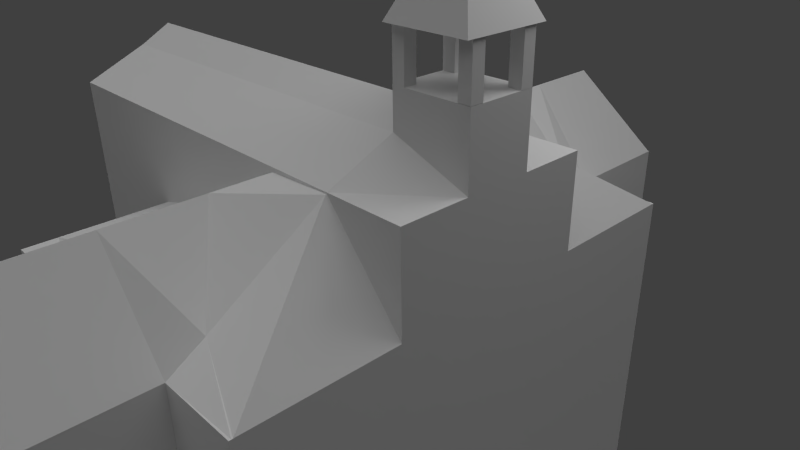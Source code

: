 # Source: founders.blend  (saved by Blender 2.59.0; exported with 4.5.12 LTS)
import bpy
from mathutils import Matrix  # noqa: F401  (used for matrix-valued properties, if any)

bpy.ops.wm.read_factory_settings(use_empty=True)
scene = bpy.context.scene
scene.name = 'Scene'

# ---- collections
col_collection_1 = bpy.data.collections.new('Collection 1'); scene.collection.children.link(col_collection_1)

# ---- materials (node trees are filled in below, after node groups)
mat_none_brick_png = bpy.data.materials.new('None_brick.png')
mat_none_brick_png.alpha_threshold = 0.0
mat_none_brick_png.use_transparent_shadow = False
mat_none_brick_png.specular_color = (0.8, 0.8, 0.8)
mat_none_brick_png.roughness = 0.5
mat_none_brick_png.specular_intensity = 1.0
mat_none_brick_png.line_color = (0.0, 0.0, 0.0, 1.0)
mat_null = bpy.data.materials.new('(null)')
mat_null.alpha_threshold = 0.0
mat_null.use_transparent_shadow = False
mat_null.roughness = 0.5
mat_null.line_color = (0.0, 0.0, 0.0, 1.0)
mat_none_brickwithwindow = bpy.data.materials.new('None_brickWithWindow.')
mat_none_brickwithwindow.alpha_threshold = 0.0
mat_none_brickwithwindow.use_transparent_shadow = False
mat_none_brickwithwindow.specular_color = (0.8, 0.8, 0.8)
mat_none_brickwithwindow.roughness = 0.5
mat_none_brickwithwindow.specular_intensity = 1.0
mat_none_brickwithwindow.line_color = (0.0, 0.0, 0.0, 1.0)
mat_none_shingledroof_jpg = bpy.data.materials.new('None_shingledRoof.jpg')
mat_none_shingledroof_jpg.alpha_threshold = 0.0
mat_none_shingledroof_jpg.use_transparent_shadow = False
mat_none_shingledroof_jpg.specular_color = (0.8, 0.8, 0.8)
mat_none_shingledroof_jpg.roughness = 0.5
mat_none_shingledroof_jpg.specular_intensity = 1.0
mat_none_shingledroof_jpg.line_color = (0.0, 0.0, 0.0, 1.0)
mat_none_white_tga = bpy.data.materials.new('None_white.tga')
mat_none_white_tga.alpha_threshold = 0.0
mat_none_white_tga.use_transparent_shadow = False
mat_none_white_tga.specular_color = (0.8, 0.8, 0.8)
mat_none_white_tga.roughness = 0.5
mat_none_white_tga.specular_intensity = 1.0
mat_none_white_tga.line_color = (0.0, 0.0, 0.0, 1.0)

# ---- material node trees

# ---- world
world_world = bpy.data.worlds.new('World'); scene.world = world_world
world_world.color = (0.05088, 0.05088, 0.05088)
world_world.use_sun_shadow = False
world_world.sun_shadow_jitter_overblur = 0.0
world_world.cycles.sampling_method = 'MANUAL'
world_world.cycles.sample_map_resolution = 256

# ---- cameras
cam_camera = bpy.data.cameras.new('Camera')
cam_camera.clip_end = 100.0
cam_camera.lens = 35.0
cam_camera.ortho_scale = 7.314
cam_camera.dof.focus_distance = 0.0
cam_camera.dof.aperture_fstop = 128.0

# ---- lights
light_hemi = bpy.data.lights.new('Hemi', 'SUN')
light_hemi.transmission_factor = 0.0
light_hemi.angle = 1.571
light_hemi.energy = 1.0
light_hemi.shadow_buffer_clip_start = 0.5
light_hemi.shadow_soft_size = 1.0
light_hemi.shadow_cascade_max_distance = 1000.0
light_hemi.cycles.use_multiple_importance_sampling = False
light_lamp = bpy.data.lights.new('Lamp', 'POINT')
light_lamp.transmission_factor = 0.0
light_lamp.cutoff_distance = 30.0
light_lamp.energy = 100.0
light_lamp.shadow_buffer_clip_start = 1.001
light_lamp.shadow_soft_size = 1.0
light_lamp.shadow_maximum_resolution = 0.006
light_lamp.use_absolute_resolution = True
light_lamp.cycles.use_multiple_importance_sampling = False

# ---- meshes
me_founders = bpy.data.meshes.new('Founders')
me_founders.from_pydata([(2.096, -1.24, 3.777), (2.096, -1.24, 3.153), (1.929, -1.24, 3.153), (1.929, -1.24, 3.777), (1.929, -1.407, 3.153), (1.929, -1.407, 3.777), (2.096, -1.407, 3.153), (2.096, -1.407, 3.777), (2.975, -1.203, -4.126), (1.927, -1.409, -4.126), (1.927, -0.9683, -4.126), (2.975, -0.9683, -4.126), (2.975, -1.816, -4.126), (2.975, -0.7199, -4.126), (1.927, -0.5187, -4.126), (2.975, -0.1118, -4.126), (1.927, -3.066, -4.126), (1.927, -3.775, -4.126), (1.003, -3.775, -4.126), (1.003, -3.066, -4.126), (1.927, -2.299, -4.126), (1.003, -2.299, -4.126), (-0.01882, -3.775, -4.126), (-0.01882, -3.066, -4.126), (-0.01882, -2.299, -4.126), (2.975, -3.066, -4.126), (2.975, -3.775, -4.126), (2.975, -2.299, -4.126), (-1.596, -3.775, -4.126), (-1.596, -3.066, -4.126), (-1.596, -2.299, -4.126), (-0.01882, 1.045, -4.126), (-0.01882, 1.76, -4.126), (1.003, 1.76, -4.126), (1.003, 1.045, -4.126), (-0.01882, 0.3715, -4.126), (1.003, 0.3715, -4.126), (1.927, 1.76, -4.126), (1.927, 1.045, -4.126), (1.927, 0.3715, -4.126), (2.975, 1.045, -4.126), (2.975, 0.3715, -4.126), (2.975, 1.76, -4.126), (-1.596, 1.045, -4.126), (-1.596, 1.76, -4.126), (-1.596, 0.3715, -4.126), (1.927, -4.228, -4.126), (1.003, -4.228, -4.126), (-0.01882, -4.228, -4.126), (2.975, -4.228, -4.126), (-1.596, -4.228, -4.126), (-0.01882, 2.261, -4.126), (1.003, 2.261, -4.126), (1.927, 2.261, -4.126), (2.975, 2.261, -4.126), (-1.596, 2.261, -4.126), (1.927, -5.282, -4.126), (1.927, -5.767, -4.126), (1.003, -5.767, -4.126), (1.003, -5.282, -4.126), (-0.01882, -5.767, -4.126), (-0.01882, -5.282, -4.126), (-0.01882, 3.335, -4.126), (-0.01882, 3.914, -4.126), (1.003, 3.335, -4.126), (1.003, 3.914, -4.126), (1.927, 3.335, -4.126), (1.927, 3.914, -4.126), (1.003, -0.5187, -4.126), (1.003, -0.9683, -4.126), (-0.01882, -0.5187, -4.126), (-0.01882, -0.9683, -4.126), (1.003, -1.409, -4.126), (-0.01882, -1.409, -4.126), (-1.596, -0.9683, -4.126), (-1.596, -0.5187, -4.126), (-1.596, -1.409, -4.126), (-3.509, -0.9683, -4.126), (-3.509, -0.5187, -4.126), (-3.509, -1.409, -4.126), (-3.509, 0.3715, -4.126), (-3.509, -2.299, -4.126), (-3.509, -2.299, 1.0), (-1.596, -2.299, 1.0), (-1.596, -2.299, 2.258), (-3.509, -2.299, 2.258), (-1.596, 0.3715, 1.0), (-3.509, 0.3715, 1.0), (-3.509, 0.3715, 2.258), (-1.596, 0.3715, 2.258), (-0.01882, -2.299, 1.446), (-0.01882, -2.299, 2.258), (-0.01882, 0.3715, 1.446), (-0.01882, 0.3715, 2.258), (1.927, -2.299, 2.239), (2.975, -2.299, 1.0), (2.975, -2.299, 2.258), (1.927, -2.299, 2.258), (2.975, 0.3715, 1.0), (1.927, 0.3715, 2.206), (2.975, 0.3715, 2.258), (1.927, 0.3715, 2.258), (-3.509, -1.409, 1.0), (-3.509, -1.409, 2.654), (-3.509, -0.5187, 1.0), (-3.509, -0.5187, 2.654), (-0.01882, -3.066, 1.446), (-0.01882, -3.775, 1.446), (1.003, -3.775, 2.199), (1.003, -3.066, 2.199), (1.003, -2.299, 2.199), (1.927, -3.775, 1.281), (1.927, -2.318, 2.239), (2.975, -4.185, 1.0), (2.975, -4.202, 1.0), (-1.596, -3.066, 1.0), (-1.596, -3.775, 1.0), (1.927, 0.3918, 2.206), (1.927, 1.76, 1.281), (1.003, 1.76, 2.199), (1.003, 1.045, 2.199), (1.003, 0.3715, 2.199), (-0.01882, 1.045, 1.446), (-0.01882, 1.76, 1.446), (2.975, 2.235, 1.0), (2.975, 2.241, 1.0), (-1.596, 1.76, 1.0), (-1.596, 1.045, 1.0), (-0.01882, -4.228, 1.0), (1.003, -4.228, 2.199), (1.927, -4.228, 1.0), (2.975, -4.228, 1.0), (-1.596, -4.228, 1.0), (1.927, 2.261, 1.0), (1.003, 2.261, 2.199), (-0.01882, 2.261, 1.0), (2.975, 2.261, 1.0), (-1.596, 2.261, 1.0), (-0.01882, -5.755, 1.0), (-0.01882, -5.767, 1.0), (1.003, -5.767, 1.0), (1.003, -5.282, 2.199), (1.927, -5.755, 1.0), (1.927, -5.767, 1.0), (1.927, 3.899, 1.0), (1.927, 3.914, 1.0), (1.003, 3.914, 1.0), (1.003, 3.335, 2.199), (-0.01882, 3.899, 1.0), (-0.01882, 3.914, 1.0), (1.003, -1.409, 2.654), (1.927, -1.409, 2.654), (1.927, -0.9683, 2.9), (1.003, -0.9683, 2.9), (-0.01882, -1.409, 2.654), (-0.01882, -0.9683, 2.9), (1.927, -0.5187, 2.654), (1.003, -0.5187, 2.654), (-0.01882, -0.5187, 2.654), (1.003, 0.3715, 2.258), (1.003, -2.299, 2.258), (1.927, -0.9683, 3.155), (1.927, -1.409, 3.155), (2.975, -0.9683, 3.155), (2.975, -1.409, 3.155), (1.927, -0.5187, 3.155), (2.975, -0.5187, 3.155), (-3.509, -0.9683, 2.9), (-1.596, -0.9683, 2.9), (-1.596, -1.409, 2.654), (-1.596, -0.5187, 2.654), (2.975, -0.5187, 2.258), (2.975, -1.409, 2.258), (2.975, -1.816, -2.22), (2.975, -1.203, -2.22), (2.975, -1.203, -1.549), (2.975, -1.864, -1.551), (2.975, 0.009476, 1.0), (2.975, -0.4525, 1.574), (2.975, -0.4466, 1.253), (2.975, -0.3282, 1.0), (2.975, -1.937, 1.0), (2.975, -1.583, 1.0), (2.975, -1.473, 1.377), (2.975, -1.465, 1.799), (-1.596, -3.775, -0.5343), (-1.596, -3.066, -0.5343), (-1.596, -3.775, -2.22), (-1.596, -3.066, -2.22), (-1.596, -2.299, -0.5343), (-1.596, -2.299, -2.22), (-1.596, 1.76, -0.5343), (-1.596, 1.76, -2.22), (-1.596, 1.045, -0.5343), (-1.596, 1.045, -2.22), (-1.596, 0.3715, -2.22), (-1.596, 0.3715, -0.5343), (-1.596, -4.228, -0.5343), (-1.596, -4.228, -2.22), (-1.596, 2.261, -0.5343), (-1.596, 2.261, -2.22), (2.975, -1.937, -0.5343), (2.975, -0.9683, -0.5343), (2.975, -0.9683, 1.0), (2.975, 0.009477, -0.5343), (2.975, -0.9683, -2.22), (2.975, -0.7199, -2.22), (2.975, -0.7301, -1.547), (2.975, -0.9683, -1.548), (2.975, -0.9683, 2.258), (2.975, -4.023, -0.5343), (2.975, -3.775, -2.22), (2.975, -3.715, -0.5343), (2.975, -3.066, -2.22), (2.975, -2.299, -0.5343), (2.975, -2.299, -2.22), (2.975, 2.039, -0.5343), (2.975, 1.735, -0.5343), (2.975, 1.76, -2.22), (2.975, 1.045, -2.22), (2.975, 0.3715, -0.5343), (2.975, 0.3715, -2.22), (2.975, -4.228, -0.5343), (2.975, -4.228, -2.22), (2.975, 2.261, -0.5343), (2.975, 2.261, -2.22), (2.975, -0.06325, -1.545), (2.975, -0.1118, -2.22), (-3.509, -2.299, -2.22), (-3.509, 0.3715, -2.22), (-0.01882, -4.228, -2.22), (-0.01882, 2.261, -2.22), (1.927, -4.228, -2.22), (1.927, 2.261, -2.22), (-3.509, -1.409, -2.22), (-3.509, -0.5187, -2.22), (-3.509, -0.9683, -2.22), (1.003, 3.914, -2.22), (1.927, 3.914, -2.22), (-0.01882, 3.914, -2.22), (1.927, -5.767, -2.22), (1.003, -5.767, -2.22), (-0.01882, -5.767, -2.22), (1.927, 3.335, -2.22), (-0.01882, 3.335, -2.22), (1.927, -5.282, -2.22), (-0.01882, -5.282, -2.22), (-0.01882, -5.767, -0.5343), (-0.01882, -5.556, -0.5343), (-0.01882, -4.228, -0.5343), (1.927, -5.767, -0.5343), (1.927, -5.556, -0.5343), (1.927, -4.228, -0.5343), (-0.01882, 3.914, -0.5343), (-0.01882, 3.663, -0.5343), (-0.01882, 2.261, -0.5343), (1.927, 3.914, -0.5343), (1.927, 3.663, -0.5343), (1.927, 2.261, -0.5343), (1.003, -5.767, -0.5343), (1.003, 3.914, -0.5343), (-3.509, -0.5187, -0.5343), (-3.509, -0.9683, -0.5343), (-3.509, -0.9683, 1.0), (-3.509, -1.409, -0.5343), (-3.509, 0.3715, -0.5343), (-3.509, -2.299, -0.5343), (2.493, -0.731, 5.283), (2.493, -0.731, 5.204), (2.423, -0.731, 5.283), (2.423, -0.731, 5.204), (2.493, -0.9084, 5.204), (2.423, -0.9084, 5.204), (2.493, -0.9084, 5.283), (2.423, -0.9084, 5.283), (2.493, -1.143, 5.204), (2.493, -1.143, 5.283), (2.423, -1.143, 5.283), (2.423, -1.143, 5.204), (2.423, -0.9778, 5.204), (2.493, -0.9778, 5.204), (2.493, -0.9778, 5.283), (2.423, -0.9778, 5.283), (2.493, -0.9084, 5.415), (2.423, -0.9084, 5.415), (2.423, -0.9778, 5.415), (2.493, -0.9778, 5.415), (2.493, -0.9084, 4.767), (2.423, -0.9084, 4.767), (2.423, -0.9778, 4.767), (2.493, -0.9778, 4.767), (2.975, -1.241, 3.783), (2.975, -1.241, 3.16), (2.807, -1.241, 3.16), (2.807, -1.241, 3.783), (2.807, -1.409, 3.16), (2.807, -1.409, 3.783), (2.975, -1.409, 3.16), (2.975, -1.409, 3.783), (2.549, -0.8647, 4.767), (3.005, -0.4085, 3.779), (1.903, -0.4084, 3.779), (2.359, -0.8647, 4.767), (1.903, -1.511, 3.779), (2.359, -1.054, 4.767), (3.005, -1.511, 3.779), (2.549, -1.054, 4.767), (2.975, -0.5189, 3.777), (2.975, -0.5189, 3.153), (2.808, -0.5189, 3.153), (2.808, -0.5189, 3.777), (2.808, -0.6865, 3.153), (2.808, -0.6865, 3.777), (2.975, -0.6865, 3.153), (2.975, -0.6865, 3.777), (2.095, -0.5199, 3.777), (2.095, -0.5199, 3.153), (1.927, -0.5199, 3.153), (1.927, -0.5199, 3.777), (1.927, -0.6876, 3.153), (1.927, -0.6876, 3.777), (2.095, -0.6876, 3.153), (2.095, -0.6876, 3.777)], [], [(0, 1, 2), (0, 2, 3), (4, 5, 3), (4, 3, 2), (6, 7, 4), (7, 5, 4), (1, 0, 6), (0, 7, 6), (0, 3, 7), (3, 5, 7), (1, 6, 4), (1, 4, 2), (8, 9, 10), (11, 8, 10), (8, 12, 9), (13, 10, 14), (15, 13, 14), (13, 11, 10), (16, 17, 18), (16, 18, 19), (20, 16, 19), (20, 19, 21), (19, 18, 22), (19, 22, 23), (21, 19, 23), (21, 23, 24), (25, 26, 17), (25, 17, 16), (27, 25, 16), (27, 16, 20), (23, 22, 28), (23, 28, 29), (24, 23, 29), (24, 29, 30), (31, 32, 33), (31, 33, 34), (35, 31, 34), (35, 34, 36), (34, 33, 37), (34, 37, 38), (36, 34, 38), (36, 38, 39), (40, 41, 39), (40, 39, 38), (42, 40, 38), (42, 38, 37), (43, 44, 32), (43, 32, 31), (45, 43, 31), (45, 31, 35), (17, 46, 47), (17, 47, 18), (18, 47, 48), (18, 48, 22), (26, 49, 46), (26, 46, 17), (22, 48, 50), (22, 50, 28), (32, 51, 52), (32, 52, 33), (33, 52, 53), (33, 53, 37), (37, 53, 54), (37, 54, 42), (44, 55, 51), (44, 51, 32), (56, 57, 58), (56, 58, 59), (46, 56, 59), (46, 59, 47), (59, 58, 60), (59, 60, 61), (47, 59, 61), (47, 61, 48), (62, 63, 64), (63, 65, 64), (51, 62, 64), (51, 64, 52), (64, 65, 66), (65, 67, 66), (52, 64, 53), (64, 66, 53), (68, 14, 10), (68, 10, 69), (70, 68, 69), (70, 69, 71), (69, 10, 9), (69, 9, 72), (71, 69, 72), (71, 72, 73), (36, 39, 68), (39, 14, 68), (35, 36, 68), (35, 68, 70), (72, 9, 20), (72, 20, 21), (73, 72, 21), (73, 21, 24), (74, 75, 71), (75, 70, 71), (76, 74, 71), (76, 71, 73), (77, 78, 74), (78, 75, 74), (79, 77, 74), (79, 74, 76), (41, 15, 39), (15, 14, 39), (20, 9, 12), (20, 12, 27), (75, 45, 70), (45, 35, 70), (30, 76, 24), (76, 73, 24), (78, 80, 75), (80, 45, 75), (81, 79, 30), (79, 76, 30), (82, 83, 84), (82, 84, 85), (86, 87, 88), (86, 88, 89), (83, 90, 84), (90, 91, 84), (92, 86, 89), (92, 89, 93), (94, 95, 96), (94, 96, 97), (98, 99, 100), (99, 101, 100), (102, 82, 85), (102, 85, 103), (87, 104, 88), (104, 105, 88), (106, 107, 108), (106, 108, 109), (90, 106, 110), (106, 109, 110), (109, 108, 111), (109, 111, 112), (110, 109, 112), (110, 112, 94), (112, 111, 113), (111, 114, 113), (94, 112, 95), (112, 113, 95), (115, 116, 106), (116, 107, 106), (83, 115, 90), (115, 106, 90), (117, 118, 119), (117, 119, 120), (99, 117, 121), (117, 120, 121), (120, 119, 122), (119, 123, 122), (121, 120, 122), (121, 122, 92), (124, 125, 118), (124, 118, 117), (98, 124, 117), (98, 117, 99), (122, 123, 126), (122, 126, 127), (92, 122, 127), (92, 127, 86), (107, 128, 129), (107, 129, 108), (108, 129, 111), (129, 130, 111), (111, 130, 114), (130, 131, 114), (116, 132, 128), (116, 128, 107), (118, 133, 134), (118, 134, 119), (119, 134, 123), (134, 135, 123), (125, 136, 133), (125, 133, 118), (123, 135, 126), (135, 137, 126), (138, 139, 140), (138, 140, 141), (128, 138, 141), (128, 141, 129), (141, 140, 142), (140, 143, 142), (129, 141, 130), (141, 142, 130), (144, 145, 146), (144, 146, 147), (133, 144, 147), (133, 147, 134), (147, 146, 148), (146, 149, 148), (134, 147, 135), (147, 148, 135), (150, 151, 152), (150, 152, 153), (154, 150, 155), (150, 153, 155), (153, 152, 156), (153, 156, 157), (155, 153, 157), (155, 157, 158), (157, 156, 159), (156, 101, 159), (158, 157, 93), (157, 159, 93), (160, 97, 150), (97, 151, 150), (91, 160, 154), (160, 150, 154), (161, 162, 163), (162, 164, 163), (165, 161, 166), (161, 163, 166), (167, 103, 168), (103, 169, 168), (105, 167, 168), (105, 168, 170), (168, 169, 154), (168, 154, 155), (170, 168, 155), (170, 155, 158), (88, 105, 170), (88, 170, 89), (103, 85, 84), (103, 84, 169), (89, 170, 158), (89, 158, 93), (169, 84, 91), (169, 91, 154), (101, 156, 171), (101, 171, 100), (151, 97, 172), (97, 96, 172), (173, 174, 175), (173, 175, 176), (177, 178, 179), (177, 179, 180), (181, 182, 183), (181, 183, 184), (185, 116, 186), (116, 115, 186), (187, 185, 188), (185, 186, 188), (186, 115, 189), (115, 83, 189), (188, 186, 190), (191, 192, 193), (192, 194, 193), (126, 191, 193), (126, 193, 127), (193, 194, 195), (193, 195, 196), (127, 193, 86), (193, 196, 86), (197, 132, 185), (132, 116, 185), (198, 197, 185), (198, 185, 187), (199, 200, 192), (199, 192, 191), (137, 199, 126), (199, 191, 126), (182, 201, 202), (203, 182, 202), (182, 181, 201), (180, 202, 204), (177, 180, 204), (180, 203, 202), (205, 206, 207), (205, 207, 208), (174, 205, 175), (205, 208, 175), (209, 179, 178), (209, 178, 171), (203, 180, 179), (203, 179, 209), (209, 183, 203), (183, 182, 203), (172, 184, 209), (184, 183, 209), (210, 211, 212), (211, 213, 212), (114, 210, 113), (210, 212, 113), (212, 213, 214), (213, 215, 214), (113, 212, 95), (212, 214, 95), (216, 125, 124), (216, 124, 217), (218, 216, 217), (218, 217, 219), (217, 124, 98), (217, 98, 220), (220, 221, 219), (220, 219, 217), (222, 223, 210), (223, 211, 210), (131, 222, 114), (222, 210, 114), (224, 136, 125), (224, 125, 216), (225, 224, 216), (225, 216, 218), (184, 96, 95), (181, 184, 95), (184, 172, 96), (178, 98, 100), (171, 178, 100), (178, 177, 98), (226, 221, 220), (204, 226, 220), (227, 221, 226), (176, 214, 215), (173, 176, 215), (176, 201, 214), (175, 202, 201), (176, 175, 201), (175, 208, 202), (207, 204, 202), (208, 207, 202), (207, 226, 204), (190, 228, 81), (190, 81, 30), (229, 195, 45), (229, 45, 80), (230, 198, 50), (230, 50, 48), (200, 231, 51), (200, 51, 55), (223, 232, 46), (223, 46, 49), (233, 225, 54), (233, 54, 53), (221, 227, 15), (221, 15, 41), (173, 215, 27), (173, 27, 12), (228, 234, 79), (228, 79, 81), (235, 229, 80), (235, 80, 78), (234, 236, 79), (236, 77, 79), (236, 235, 78), (236, 78, 77), (237, 238, 67), (237, 67, 65), (239, 237, 65), (239, 65, 63), (240, 241, 58), (240, 58, 57), (241, 242, 60), (241, 60, 58), (243, 233, 53), (243, 53, 66), (238, 243, 66), (238, 66, 67), (231, 244, 62), (231, 62, 51), (244, 239, 63), (244, 63, 62), (232, 245, 56), (232, 56, 46), (245, 240, 57), (245, 57, 56), (246, 230, 61), (230, 48, 61), (242, 246, 60), (246, 61, 60), (192, 200, 44), (200, 55, 44), (225, 218, 42), (225, 42, 54), (198, 187, 50), (187, 28, 50), (211, 223, 49), (211, 49, 26), (195, 194, 43), (195, 43, 45), (194, 192, 44), (194, 44, 43), (219, 221, 41), (219, 41, 40), (218, 219, 42), (219, 40, 42), (188, 190, 30), (188, 30, 29), (187, 188, 29), (187, 29, 28), (215, 213, 27), (213, 25, 27), (213, 211, 25), (211, 26, 25), (174, 173, 12), (12, 8, 174), (174, 8, 205), (205, 8, 11), (227, 206, 13), (227, 13, 15), (206, 205, 11), (206, 11, 13), (206, 227, 207), (227, 226, 207), (186, 189, 190), (247, 139, 138), (247, 138, 248), (242, 247, 248), (242, 248, 246), (248, 138, 128), (248, 128, 249), (246, 248, 249), (246, 249, 230), (250, 240, 251), (240, 245, 251), (143, 250, 142), (250, 251, 142), (251, 245, 252), (245, 232, 252), (142, 251, 130), (251, 252, 130), (253, 239, 254), (239, 244, 254), (149, 253, 148), (253, 254, 148), (254, 244, 255), (244, 231, 255), (148, 254, 135), (254, 255, 135), (256, 145, 144), (256, 144, 257), (238, 256, 257), (238, 257, 243), (257, 144, 133), (257, 133, 258), (243, 257, 258), (243, 258, 233), (247, 242, 259), (242, 241, 259), (139, 247, 140), (247, 259, 140), (259, 241, 250), (241, 240, 250), (140, 259, 143), (259, 250, 143), (253, 149, 146), (253, 146, 260), (239, 253, 237), (253, 260, 237), (260, 146, 256), (146, 145, 256), (237, 260, 238), (260, 256, 238), (261, 235, 236), (261, 236, 262), (104, 261, 262), (104, 262, 263), (262, 236, 234), (262, 234, 264), (263, 262, 264), (263, 264, 102), (265, 229, 235), (265, 235, 261), (87, 265, 261), (87, 261, 104), (264, 234, 266), (234, 228, 266), (102, 264, 266), (102, 266, 82), (95, 214, 181), (214, 201, 181), (220, 98, 177), (220, 177, 204), (258, 133, 136), (258, 136, 224), (233, 258, 225), (258, 224, 225), (252, 232, 222), (232, 223, 222), (130, 252, 131), (252, 222, 131), (199, 137, 255), (137, 135, 255), (200, 199, 255), (200, 255, 231), (197, 198, 249), (198, 230, 249), (132, 197, 128), (197, 249, 128), (265, 87, 86), (265, 86, 196), (229, 265, 196), (229, 196, 195), (266, 228, 189), (228, 190, 189), (82, 266, 83), (266, 189, 83), (110, 94, 160), (94, 97, 160), (90, 110, 91), (110, 160, 91), (121, 92, 93), (121, 93, 159), (99, 121, 159), (99, 159, 101), (209, 171, 166), (209, 166, 163), (172, 209, 163), (172, 163, 164), (152, 151, 162), (152, 162, 161), (156, 152, 165), (152, 161, 165), (263, 102, 103), (263, 103, 167), (104, 263, 105), (263, 167, 105), (151, 172, 164), (151, 164, 162), (171, 156, 166), (156, 165, 166), (267, 268, 269), (268, 270, 269), (271, 272, 268), (272, 270, 268), (273, 271, 268), (268, 267, 273), (272, 274, 269), (272, 269, 270), (273, 267, 274), (274, 267, 269), (275, 276, 277), (275, 277, 278), (279, 280, 278), (280, 275, 278), (280, 281, 276), (280, 276, 275), (282, 279, 277), (279, 278, 277), (281, 282, 277), (281, 277, 276), (283, 273, 274), (283, 274, 284), (282, 285, 284), (282, 284, 274), (279, 282, 272), (282, 274, 272), (281, 286, 282), (286, 285, 282), (273, 283, 286), (273, 286, 281), (271, 273, 281), (271, 281, 280), (271, 287, 288), (271, 288, 272), (289, 279, 272), (289, 272, 288), (290, 280, 289), (280, 279, 289), (287, 271, 290), (271, 280, 290), (283, 284, 286), (284, 285, 286), (287, 290, 289), (287, 289, 288), (291, 292, 293), (291, 293, 294), (295, 296, 294), (295, 294, 293), (297, 298, 295), (298, 296, 295), (292, 291, 297), (291, 298, 297), (291, 294, 298), (294, 296, 298), (292, 297, 295), (292, 295, 293), (299, 300, 301), (299, 301, 302), (303, 304, 302), (303, 302, 301), (305, 306, 304), (305, 304, 303), (300, 299, 305), (299, 306, 305), (299, 302, 304), (299, 304, 306), (300, 305, 303), (300, 303, 301), (307, 308, 309), (307, 309, 310), (311, 312, 310), (311, 310, 309), (313, 314, 311), (314, 312, 311), (308, 307, 313), (307, 314, 313), (307, 310, 314), (310, 312, 314), (308, 313, 311), (308, 311, 309), (315, 316, 317), (315, 317, 318), (319, 320, 318), (319, 318, 317), (321, 322, 319), (322, 320, 319), (316, 315, 321), (315, 322, 321), (315, 318, 322), (318, 320, 322), (316, 321, 319), (316, 319, 317)])
me_founders.polygons.foreach_set('material_index', [0, 0, 0, 0, 0, 0, 0, 0, 0, 0, 0, 0, 1, 1, 1, 1, 1, 1, 1, 1, 1, 1, 1, 1, 1, 1, 1, 1, 1, 1, 1, 1, 1, 1, 1, 1, 1, 1, 1, 1, 1, 1, 1, 1, 1, 1, 1, 1, 1, 1, 1, 1, 1, 1, 1, 1, 1, 1, 1, 1, 1, 1, 1, 1, 1, 1, 1, 1, 1, 1, 1, 1, 1, 1, 1, 1, 1, 1, 1, 1, 1, 1, 1, 1, 1, 1, 1, 1, 1, 1, 1, 1, 1, 1, 1, 1, 1, 1, 1, 1, 1, 1, 1, 1, 1, 1, 1, 1, 1, 1, 1, 1, 1, 1, 1, 1, 1, 1, 0, 0, 0, 0, 0, 0, 0, 0, 0, 0, 0, 0, 0, 0, 0, 0, 3, 3, 3, 3, 3, 3, 3, 3, 3, 3, 3, 3, 3, 3, 3, 3, 3, 3, 3, 3, 3, 3, 3, 3, 3, 3, 3, 3, 3, 3, 3, 3, 3, 3, 3, 3, 3, 3, 3, 3, 3, 3, 3, 3, 3, 3, 3, 3, 3, 3, 3, 3, 3, 3, 3, 3, 3, 3, 3, 3, 3, 3, 3, 3, 3, 3, 3, 3, 3, 3, 3, 3, 3, 3, 3, 3, 3, 3, 3, 3, 3, 3, 3, 3, 3, 3, 3, 3, 3, 3, 3, 3, 3, 3, 3, 3, 3, 3, 3, 3, 3, 3, 3, 3, 0, 0, 0, 0, 0, 0, 0, 0, 0, 0, 0, 0, 0, 0, 0, 0, 0, 0, 0, 0, 0, 0, 0, 0, 0, 0, 0, 0, 0, 2, 2, 2, 2, 2, 2, 2, 2, 2, 2, 2, 2, 2, 2, 2, 2, 2, 2, 2, 2, 2, 2, 2, 2, 2, 2, 2, 2, 2, 2, 2, 2, 2, 2, 2, 2, 2, 2, 2, 2, 2, 2, 0, 0, 0, 0, 0, 0, 0, 0, 0, 0, 0, 0, 0, 0, 0, 0, 0, 0, 0, 0, 0, 0, 0, 0, 0, 0, 0, 0, 0, 0, 0, 0, 0, 0, 0, 0, 0, 0, 0, 0, 0, 0, 0, 0, 0, 0, 0, 0, 0, 0, 0, 0, 0, 0, 0, 0, 0, 0, 0, 0, 0, 0, 0, 0, 0, 0, 0, 0, 0, 0, 0, 0, 0, 0, 0, 0, 0, 0, 0, 0, 0, 0, 0, 0, 0, 0, 0, 0, 0, 0, 0, 0, 0, 0, 0, 0, 0, 0, 0, 0, 0, 0, 0, 0, 0, 0, 0, 0, 0, 0, 0, 0, 0, 0, 0, 0, 0, 0, 0, 0, 0, 0, 0, 0, 0, 0, 0, 0, 0, 0, 0, 0, 0, 0, 0, 0, 0, 0, 0, 0, 0, 0, 0, 0, 0, 0, 0, 0, 0, 0, 0, 0, 0, 0, 0, 0, 0, 0, 0, 0, 0, 0, 0, 0, 0, 0, 0, 0, 0, 0, 0, 0, 0, 0, 0, 0, 0, 0, 0, 0, 0, 0, 0, 0, 0, 0, 0, 0, 0, 0, 0, 0, 0, 0, 0, 0, 0, 0, 0, 0, 0, 0, 0, 0, 0, 0, 0, 0, 0, 0, 0, 0, 0, 0, 0, 0, 0, 4, 4, 4, 4, 4, 4, 4, 4, 4, 4, 4, 4, 4, 4, 4, 4, 4, 4, 4, 4, 4, 4, 4, 4, 4, 4, 4, 4, 4, 4, 4, 4, 4, 4, 4, 4, 4, 4, 4, 4, 4, 4, 4, 4, 0, 0, 0, 0, 0, 0, 0, 0, 0, 0, 0, 0, 3, 3, 3, 3, 3, 3, 3, 3, 3, 3, 3, 3, 0, 0, 0, 0, 0, 0, 0, 0, 0, 0, 0, 0, 0, 0, 0, 0, 0, 0, 0, 0, 0, 0, 0, 0])
_uv = me_founders.uv_layers.new(name='UVTex')
_uv.uv.foreach_set('vector', [0.7198, 0.8497, 0.7198, -0.1503, 0.4297, -0.1503, 0.7198, 0.8497, 0.4297, -0.1503, 0.4297, 0.8497, 0.816, 0.8497, 0.816, 1.85, 1.106, 1.85, 0.816, 0.8497, 1.106, 1.85, 1.106, 0.8497, 0.7198, 0.8497, 0.7198, 1.85, 0.4297, 0.8497, 0.7198, 1.85, 0.4297, 1.85, 0.4297, 0.8497, 0.816, 0.8497, 0.816, 1.85, 0.526, 0.8497, 0.816, 1.85, 0.526, 1.85, 0.526, 0.8497, 0.7198, 0.4554, 0.4297, 0.4554, 0.7198, -0.5446, 0.4297, 0.4554, 0.4297, -0.5446, 0.7198, -0.5446, 0.7198, 0.4554, 0.7198, -0.5446, 0.4297, -0.5446, 0.7198, 0.4554, 0.4297, -0.5446, 0.4297, 0.4554, 0.9876, 0.9198, 0.4637, 0.8428, 0.4637, 1.008, 0.9876, 0.007832, 0.9876, -0.08025, 0.4637, 0.007832, 0.9876, 0.9198, 0.9876, 0.6904, 0.4637, 0.8428, 0.9876, 0.1008, 0.4637, 0.007832, 0.4637, 0.1762, 0.9876, 0.3286, 0.9876, 0.1008, 0.4637, 0.1762, 0.9876, 0.1008, 0.9876, 0.007832, 0.4637, 0.007832, 0.4637, 0.2222, 0.4637, -0.043, 0.001454, -0.043, 0.4637, 0.2222, 0.001454, -0.043, 0.001454, 0.2222, 0.4637, 0.5095, 0.4637, 0.2222, 0.001454, 0.2222, 0.4637, 0.5095, 0.001454, 0.2222, 0.001454, 0.5095, 0.001454, 0.2222, 0.001454, -0.043, -0.5094, -0.043, 0.001454, 0.2222, -0.5094, -0.043, -0.5094, 0.2222, 0.001454, 0.5095, 0.001454, 0.2222, -0.5094, 0.2222, 0.001454, 0.5095, -0.5094, 0.2222, -0.5094, 0.5095, 0.9876, 0.2222, 0.9876, -0.043, 0.4637, -0.043, 0.9876, 0.2222, 0.4637, -0.043, 0.4637, 0.2222, 0.9876, 0.5095, 0.9876, 0.2222, 0.4637, 0.2222, 0.9876, 0.5095, 0.4637, 0.2222, 0.4637, 0.5095, 0.4906, 0.2222, 0.4906, -0.043, -0.2979, -0.043, 0.4906, 0.2222, -0.2979, -0.043, -0.2979, 0.2222, 0.4906, 0.5095, 0.4906, 0.2222, -0.2979, 0.2222, 0.4906, 0.5095, -0.2979, 0.2222, -0.2979, 0.5095, 0.4906, 0.7617, 0.4906, 1.03, 1.001, 1.03, 0.4906, 0.7617, 1.001, 1.03, 1.001, 0.7617, 0.4906, 0.5095, 0.4906, 0.7617, 1.001, 0.7617, 0.4906, 0.5095, 1.001, 0.7617, 1.001, 0.5095, 0.001454, 0.7617, 0.001454, 1.03, 0.4637, 1.03, 0.001454, 0.7617, 0.4637, 1.03, 0.4637, 0.7617, 0.001454, 0.5095, 0.001454, 0.7617, 0.4637, 0.7617, 0.001454, 0.5095, 0.4637, 0.7617, 0.4637, 0.5095, 0.9876, 0.7617, 0.9876, 0.5095, 0.4637, 0.5095, 0.9876, 0.7617, 0.4637, 0.5095, 0.4637, 0.7617, 0.9876, 0.0295, 0.9876, -0.2383, 0.4637, -0.2383, 0.9876, 0.0295, 0.4637, -0.2383, 0.4637, 0.0295, 0.7021, 0.7617, 0.7021, 1.03, 1.491, 1.03, 0.7021, 0.7617, 1.491, 1.03, 1.491, 0.7617, 0.7021, 0.5095, 0.7021, 0.7617, 1.491, 0.7617, 0.7021, 0.5095, 1.491, 0.7617, 1.491, 0.5095, 0.4637, 0.957, 0.4637, 0.7873, 0.001454, 0.7873, 0.4637, 0.957, 0.001454, 0.7873, 0.001454, 0.957, 0.001454, 0.957, 0.001454, 0.7873, -0.5094, 0.7873, 0.001454, 0.957, -0.5094, 0.7873, -0.5094, 0.957, 0.9876, 0.957, 0.9876, 0.7873, 0.4637, 0.7873, 0.9876, 0.957, 0.4637, 0.7873, 0.4637, 0.957, 0.4906, 0.957, 0.4906, 0.7873, -0.2979, 0.7873, 0.4906, 0.957, -0.2979, 0.7873, -0.2979, 0.957, 0.4906, 0.0295, 0.4906, 0.217, 1.001, 0.217, 0.4906, 0.0295, 1.001, 0.217, 1.001, 0.0295, 0.001454, 0.0295, 0.001454, 0.217, 0.4637, 0.217, 0.001454, 0.0295, 0.4637, 0.217, 0.4637, 0.0295, 0.4637, 0.0295, 0.4637, 0.217, 0.9876, 0.217, 0.4637, 0.0295, 0.9876, 0.217, 0.9876, 0.0295, 0.7021, 0.0295, 0.7021, 0.217, 1.491, 0.217, 0.7021, 0.0295, 1.491, 0.217, 1.491, 0.0295, 0.4637, 0.3925, 0.4637, 0.211, 0.001454, 0.211, 0.4637, 0.3925, 0.001454, 0.211, 0.001454, 0.3925, 0.4637, 0.7873, 0.4637, 0.3925, 0.001454, 0.3925, 0.4637, 0.7873, 0.001454, 0.3925, 0.001454, 0.7873, 0.001454, 0.3925, 0.001454, 0.211, -0.5094, 0.211, 0.001454, 0.3925, -0.5094, 0.211, -0.5094, 0.3925, 0.001454, 0.7873, 0.001454, 0.3925, -0.5094, 0.3925, 0.001454, 0.7873, -0.5094, 0.3925, -0.5094, 0.7873, 0.4906, 0.6194, 0.4906, 0.836, 1.001, 0.6194, 0.4906, 0.836, 1.001, 0.836, 1.001, 0.6194, 0.4906, 0.217, 0.4906, 0.6194, 1.001, 0.6194, 0.4906, 0.217, 1.001, 0.6194, 1.001, 0.217, 0.001454, 0.6194, 0.001454, 0.836, 0.4637, 0.6194, 0.001454, 0.836, 0.4637, 0.836, 0.4637, 0.6194, 0.001454, 0.217, 0.001454, 0.6194, 0.4637, 0.217, 0.001454, 0.6194, 0.4637, 0.6194, 0.4637, 0.217, 0.001454, 0.1762, 0.4637, 0.1762, 0.4637, 0.007832, 0.001454, 0.1762, 0.4637, 0.007832, 0.001454, 0.007832, 0.4906, 0.1762, 1.001, 0.1762, 1.001, 0.007832, 0.4906, 0.1762, 1.001, 0.007832, 0.4906, 0.007832, 0.001454, 0.007832, 0.4637, 0.007832, 0.4637, -0.1572, 0.001454, 0.007832, 0.4637, -0.1572, 0.001454, -0.1572, 0.4906, 0.007832, 1.001, 0.007832, 1.001, -0.1572, 0.4906, 0.007832, 1.001, -0.1572, 0.4906, -0.1572, 0.001454, 0.5095, 0.4637, 0.5095, 0.001454, 0.1762, 0.4637, 0.5095, 0.4637, 0.1762, 0.001454, 0.1762, 0.4906, 0.5095, 1.001, 0.5095, 1.001, 0.1762, 0.4906, 0.5095, 1.001, 0.1762, 0.4906, 0.1762, 0.001454, 0.8428, 0.4637, 0.8428, 0.4637, 0.5095, 0.001454, 0.8428, 0.4637, 0.5095, 0.001454, 0.5095, 0.4906, 0.8428, 1.001, 0.8428, 1.001, 0.5095, 0.4906, 0.8428, 1.001, 0.5095, 0.4906, 0.5095, 0.7021, 0.007832, 0.7021, 0.1762, 1.491, 0.007832, 0.7021, 0.1762, 1.491, 0.1762, 1.491, 0.007832, 0.7021, 0.8428, 0.7021, 1.008, 1.491, 1.008, 0.7021, 0.8428, 1.491, 1.008, 1.491, 0.8428, 0.7457, 0.007832, 0.7457, 0.1762, 1.702, 0.007832, 0.7457, 0.1762, 1.702, 0.1762, 1.702, 0.007832, 0.7457, 0.8428, 0.7457, 1.008, 1.702, 1.008, 0.7457, 0.8428, 1.702, 1.008, 1.702, 0.8428, 0.9876, 0.5095, 0.9876, 0.3286, 0.4637, 0.5095, 0.9876, 0.3286, 0.4637, 0.1762, 0.4637, 0.5095, 0.4637, 0.5095, 0.4637, 0.8428, 0.9876, 0.6904, 0.4637, 0.5095, 0.9876, 0.6904, 0.9876, 0.5095, 0.7021, 0.1762, 0.7021, 0.5095, 1.491, 0.1762, 0.7021, 0.5095, 1.491, 0.5095, 1.491, 0.1762, 0.7021, 0.5095, 0.7021, 0.8428, 1.491, 0.5095, 0.7021, 0.8428, 1.491, 0.8428, 1.491, 0.5095, 0.7457, 0.1762, 0.7457, 0.5095, 1.702, 0.1762, 0.7457, 0.5095, 1.702, 0.5095, 1.702, 0.1762, 0.7457, 0.5095, 0.7457, 0.8428, 1.702, 0.5095, 0.7457, 0.8428, 1.702, 0.8428, 1.702, 0.5095, -1.806, 0.05008, -0.4466, 0.05008, -0.4466, 0.9443, -1.806, 0.05008, -0.4466, 0.9443, -1.806, 0.9443, -0.4466, 0.05008, -1.806, 0.05008, -1.806, 0.9443, -0.4466, 0.05008, -1.806, 0.9443, -0.4466, 0.9443, -0.4466, 0.05008, 0.6741, 0.3671, -0.4466, 0.9443, 0.6741, 0.3671, 0.6741, 0.9443, -0.4466, 0.9443, 0.6741, 0.3671, -0.4466, 0.05008, -0.4466, 0.9443, 0.6741, 0.3671, -0.4466, 0.9443, 0.6741, 0.9443, 2.057, 0.9303, 2.802, 0.05008, 2.802, 0.9443, 2.057, 0.9303, 2.802, 0.9443, 2.057, 0.9443, 2.802, 0.05008, 2.057, 0.9074, 2.802, 0.9443, 2.057, 0.9074, 2.057, 0.9443, 2.802, 0.9443, 0.3062, -0.2554, -0.4566, -0.2554, -0.4566, 0.8228, 0.3062, -0.2554, -0.4566, 0.8228, 0.3062, 1.161, 1.832, -0.2554, 1.069, -0.2554, 1.832, 0.8228, 1.069, -0.2554, 1.069, 1.161, 1.832, 0.8228, 2.623, -16.79, 2.623, -22.53, 10.9, -22.53, 2.623, -16.79, 10.9, -22.53, 10.9, -16.79, 2.623, -10.57, 2.623, -16.79, 10.9, -10.57, 2.623, -16.79, 10.9, -16.79, 10.9, -10.57, 10.9, -16.79, 10.9, -22.53, 18.4, -22.53, 10.9, -16.79, 18.4, -22.53, 18.4, -10.72, 10.9, -10.57, 10.9, -16.79, 18.4, -10.72, 10.9, -10.57, 18.4, -10.72, 18.4, -10.57, 18.4, -10.72, 18.4, -22.53, 26.89, -25.85, 18.4, -22.53, 26.89, -25.99, 26.89, -25.85, 18.4, -10.57, 18.4, -10.72, 26.89, -10.57, 18.4, -10.72, 26.89, -25.85, 26.89, -10.57, -10.16, -16.79, -10.16, -22.53, 2.623, -16.79, -10.16, -22.53, 2.623, -22.53, 2.623, -16.79, -10.16, -10.57, -10.16, -16.79, 2.623, -10.57, -10.16, -16.79, 2.623, -16.79, 2.623, -10.57, 18.4, 11.24, 18.4, 22.33, 10.9, 22.33, 18.4, 11.24, 10.9, 22.33, 10.9, 16.54, 18.4, 11.08, 18.4, 11.24, 10.9, 11.08, 18.4, 11.24, 10.9, 16.54, 10.9, 11.08, 10.9, 16.54, 10.9, 22.33, 2.623, 16.54, 10.9, 22.33, 2.623, 22.33, 2.623, 16.54, 10.9, 11.08, 10.9, 16.54, 2.623, 16.54, 10.9, 11.08, 2.623, 16.54, 2.623, 11.08, 26.89, 26.18, 26.89, 26.23, 18.4, 22.33, 26.89, 26.18, 18.4, 22.33, 18.4, 11.24, 26.89, 11.08, 26.89, 26.18, 18.4, 11.24, 26.89, 11.08, 18.4, 11.24, 18.4, 11.08, 2.623, 16.54, 2.623, 22.33, -10.16, 22.33, 2.623, 16.54, -10.16, 22.33, -10.16, 16.54, 2.623, 11.08, 2.623, 16.54, -10.16, 16.54, 2.623, 11.08, -10.16, 16.54, -10.16, 11.08, 2.623, -22.53, 2.623, -26.2, 10.9, -26.2, 2.623, -22.53, 10.9, -26.2, 10.9, -22.53, 10.9, -22.53, 10.9, -26.2, 18.4, -22.53, 10.9, -26.2, 18.4, -26.2, 18.4, -22.53, 18.4, -22.53, 18.4, -26.2, 26.89, -25.99, 18.4, -26.2, 26.89, -26.2, 26.89, -25.99, -10.16, -22.53, -10.16, -26.2, 2.623, -26.2, -10.16, -22.53, 2.623, -26.2, 2.623, -22.53, 18.4, 22.33, 18.4, 26.39, 10.9, 26.39, 18.4, 22.33, 10.9, 26.39, 10.9, 22.33, 10.9, 22.33, 10.9, 26.39, 2.623, 22.33, 10.9, 26.39, 2.623, 26.39, 2.623, 22.33, 26.89, 26.23, 26.89, 26.39, 18.4, 26.39, 26.89, 26.23, 18.4, 26.39, 18.4, 22.33, 2.623, 22.33, 2.623, 26.39, -10.16, 22.33, 2.623, 26.39, -10.16, 26.39, -10.16, 22.33, 2.623, -38.58, 2.623, -38.67, 10.9, -38.67, 2.623, -38.58, 10.9, -38.67, 10.9, -34.75, 2.623, -26.2, 2.623, -38.58, 10.9, -34.75, 2.623, -26.2, 10.9, -34.75, 10.9, -26.2, 10.9, -34.75, 10.9, -38.67, 18.4, -38.58, 10.9, -38.67, 18.4, -38.67, 18.4, -38.58, 10.9, -26.2, 10.9, -34.75, 18.4, -26.2, 10.9, -34.75, 18.4, -38.58, 18.4, -26.2, 18.4, 39.67, 18.4, 39.79, 10.9, 39.79, 18.4, 39.67, 10.9, 39.79, 10.9, 35.1, 18.4, 26.39, 18.4, 39.67, 10.9, 35.1, 18.4, 26.39, 10.9, 35.1, 10.9, 26.39, 10.9, 35.1, 10.9, 39.79, 2.623, 39.67, 10.9, 39.79, 2.623, 39.79, 2.623, 39.67, 10.9, 26.39, 10.9, 35.1, 2.623, 26.39, 10.9, 35.1, 2.623, 39.67, 2.623, 26.39, 10.9, -3.352, 18.4, -3.352, 18.4, 0.2198, 10.9, -3.352, 18.4, 0.2198, 10.9, 0.2198, 2.623, -3.352, 10.9, -3.352, 2.623, 0.2198, 10.9, -3.352, 10.9, 0.2198, 2.623, 0.2198, 10.9, 0.2198, 18.4, 0.2198, 18.4, 3.863, 10.9, 0.2198, 18.4, 3.863, 10.9, 3.863, 2.623, 0.2198, 10.9, 0.2198, 10.9, 3.863, 2.623, 0.2198, 10.9, 3.863, 2.623, 3.863, 10.9, 3.863, 18.4, 3.863, 10.9, 11.08, 18.4, 3.863, 18.4, 11.08, 10.9, 11.08, 2.623, 3.863, 10.9, 3.863, 2.623, 11.08, 10.9, 3.863, 10.9, 11.08, 2.623, 11.08, 10.9, -10.57, 18.4, -10.57, 10.9, -3.352, 18.4, -10.57, 18.4, -3.352, 10.9, -3.352, 2.623, -10.57, 10.9, -10.57, 2.623, -3.352, 10.9, -10.57, 10.9, -3.352, 2.623, -3.352, 18.4, 0.2198, 18.4, -3.352, 26.89, 0.2198, 18.4, -3.352, 26.89, -3.352, 26.89, 0.2198, 18.4, 3.863, 18.4, 0.2198, 26.89, 3.863, 18.4, 0.2198, 26.89, 0.2198, 26.89, 3.863, -25.66, 0.2198, -25.66, -3.352, -10.16, 0.2198, -25.66, -3.352, -10.16, -3.352, -10.16, 0.2198, -25.66, 3.864, -25.66, 0.2198, -10.16, 0.2198, -25.66, 3.864, -10.16, 0.2198, -10.16, 3.863, -10.16, 0.2198, -10.16, -3.352, 2.623, -3.352, -10.16, 0.2198, 2.623, -3.352, 2.623, 0.2198, -10.16, 3.863, -10.16, 0.2198, 2.623, 0.2198, -10.16, 3.863, 2.623, 0.2198, 2.623, 3.863, -25.66, 11.08, -25.66, 3.864, -10.16, 3.863, -25.66, 11.08, -10.16, 3.863, -10.16, 11.08, -25.66, -3.352, -25.66, -10.57, -10.16, -10.57, -25.66, -3.352, -10.16, -10.57, -10.16, -3.352, -10.16, 11.08, -10.16, 3.863, 2.623, 3.863, -10.16, 11.08, 2.623, 3.863, 2.623, 11.08, -10.16, -3.352, -10.16, -10.57, 2.623, -10.57, -10.16, -3.352, 2.623, -10.57, 2.623, -3.352, 18.4, 11.08, 18.4, 3.863, 26.89, 3.863, 18.4, 11.08, 26.89, 3.863, 26.89, 11.08, 18.4, -3.352, 18.4, -10.57, 26.89, -3.352, 18.4, -10.57, 26.89, -10.57, 26.89, -3.352, -0.1682, -0.313, 0.4011, -0.313, 0.4011, 0.3109, -0.1682, -0.313, 0.4011, 0.3109, -0.2129, 0.3091, 1.662, -0.2285, 1.131, 0.4316, 1.138, 0.06277, 1.662, -0.2285, 1.138, 0.06277, 1.274, -0.2285, -0.5756, -0.2285, -0.1691, -0.2285, -0.04165, 0.2047, -0.5756, -0.2285, -0.04165, 0.2047, -0.03315, 0.6896, -1.807, 0.6369, -1.807, 1.904, -1.223, 0.6369, -1.807, 1.904, -1.223, 1.904, -1.223, 0.6369, -1.807, -0.7547, -1.807, 0.6369, -1.223, -0.7547, -1.807, 0.6369, -1.223, 0.6369, -1.223, -0.7547, -1.223, 0.6369, -1.223, 1.904, -0.5891, 0.6369, -1.223, 1.904, -0.5891, 1.904, -0.5891, 0.6369, -1.223, -0.7547, -1.223, 0.6369, -0.5891, -0.7547, 2.763, 0.6369, 2.763, -0.7547, 2.172, 0.6369, 2.763, -0.7547, 2.172, -0.7547, 2.172, 0.6369, 2.763, 1.904, 2.763, 0.6369, 2.172, 0.6369, 2.763, 1.904, 2.172, 0.6369, 2.172, 1.904, 2.172, 0.6369, 2.172, -0.7547, 1.616, -0.7547, 2.172, 0.6369, 1.616, -0.7547, 1.616, 0.6369, 2.172, 1.904, 2.172, 0.6369, 1.616, 1.904, 2.172, 0.6369, 1.616, 0.6369, 1.616, 1.904, -2.631, 0.6369, -2.631, 1.904, -2.257, 0.6369, -2.631, 1.904, -2.257, 1.904, -2.257, 0.6369, -2.631, -0.7547, -2.631, 0.6369, -2.257, 0.6369, -2.631, -0.7547, -2.257, 0.6369, -2.257, -0.7547, 2.727, 0.6369, 2.727, -0.7547, 2.313, -0.7547, 2.727, 0.6369, 2.313, -0.7547, 2.313, 0.6369, 2.727, 1.904, 2.727, 0.6369, 2.313, 1.904, 2.727, 0.6369, 2.313, 0.6369, 2.313, 1.904, -0.4772, 1.065, -1.023, -0.002092, 0.4732, -0.002092, 0.4732, 1.065, -0.4772, 1.065, 0.4732, -0.002092, -0.4772, 1.065, -1.023, 1.065, -1.023, -0.002092, 1.602, 1.065, 0.4732, -0.002092, 1.985, -0.002092, 1.985, 1.065, 1.602, 1.065, 1.985, -0.002092, 1.602, 1.065, 0.4732, 1.065, 0.4732, -0.002092, 0.4759, 0.1084, 0.9755, 0.1084, 0.955, 1.121, 0.4759, 0.1084, 0.955, 1.121, 0.4759, 1.12, 0.00284, 0.1084, 0.4759, 0.1084, 0.002841, 1.119, 0.4759, 0.1084, 0.4759, 1.12, 0.002841, 1.119, 0.9954, 0.9842, 2.045, 0.1944, 2.033, 0.4466, 0.9954, 0.9842, 2.033, 0.4466, 1.9, 0.9842, 0.9954, -0.004812, 2.284, -0.004812, 2.045, 0.1944, 0.9954, -0.004812, 2.045, 0.1944, 0.9954, 0.9842, 0.9954, 0.9842, -0.01984, 0.2914, 0.9954, -0.004812, -0.01984, 0.2914, -0.243, -0.004812, 0.9954, -0.004812, 0.1084, 0.9842, -0.004966, 0.623, 0.9954, 0.9842, -0.004966, 0.623, -0.01984, 0.2914, 0.9954, 0.9842, -0.547, 1.039, -0.2296, -0.00271, -0.05073, 1.039, -0.2296, -0.00271, 0.8534, -0.00271, -0.05073, 1.039, -0.9558, 1.051, -0.6776, -0.004887, -0.9288, 1.051, -0.6776, -0.004887, -0.2015, -0.004887, -0.9288, 1.051, -0.05073, 1.039, 0.8534, -0.00271, 1.978, 1.039, 0.8534, -0.00271, 1.978, -0.00271, 1.978, 1.039, -0.9288, 1.051, -0.2015, -0.004887, 1.991, 1.051, -0.2015, -0.004887, 1.991, -0.004887, 1.991, 1.051, 1.571, 0.003744, 1.95, 1.047, 1.94, 1.047, 1.571, 0.003744, 1.94, 1.047, 1.169, 0.003744, 1.135, 0.003263, 1.567, 1.043, 1.007, 1.043, 1.135, 0.003263, 1.007, 1.043, 0.1414, 0.003263, 1.169, 0.003744, 1.94, 1.047, -0.9956, 1.047, 1.169, 0.003744, -0.9956, 1.047, -0.9956, 0.003744, -0.9629, 1.043, -0.9629, 0.003263, 0.08285, 0.003263, -0.9629, 1.043, 0.08285, 0.003263, 1.007, 1.043, -0.9715, 1.039, -0.9715, -0.00271, -0.6056, 1.039, -0.9715, -0.00271, -0.2784, -0.00271, -0.6056, 1.039, -0.995, 1.051, -0.995, -0.004887, -0.9558, 1.051, -0.995, -0.004887, -0.6776, -0.004887, -0.9558, 1.051, 1.981, 0.003744, 1.981, 1.047, 1.95, 1.047, 1.981, 0.003744, 1.95, 1.047, 1.571, 0.003744, 1.971, 0.003263, 1.971, 1.043, 1.567, 1.043, 1.971, 0.003263, 1.567, 1.043, 1.135, 0.003263, -0.03315, 0.6896, -0.9917, 1.218, -0.9917, -0.2285, -0.5756, -0.2285, -0.03315, 0.6896, -0.9917, -0.2285, -0.03315, 0.6896, 0.03158, 1.218, -0.9917, 1.218, 1.131, 0.4316, 2.078, -0.2285, 2.078, 1.218, 1.055, 1.218, 1.131, 0.4316, 2.078, 1.218, 1.131, 0.4316, 1.662, -0.2285, 2.078, -0.2285, 1.461, 0.3139, 1.865, -0.313, 1.865, 1.254, 1.529, 1.254, 1.461, 0.3139, 1.865, 1.254, 1.416, -0.313, 1.865, -0.313, 1.461, 0.3139, -0.2129, 0.3091, -0.6174, 1.254, -0.6174, -0.313, -0.1682, -0.313, -0.2129, 0.3091, -0.6174, -0.313, -0.2129, 0.3091, -0.2809, 1.254, -0.6174, 1.254, 0.4011, 0.3109, 0.6197, 1.254, -0.2809, 1.254, -0.2129, 0.3091, 0.4011, 0.3109, -0.2809, 1.254, 0.4011, 0.3109, 0.6197, 0.3115, 0.6197, 1.254, 0.8412, 0.3121, 1.529, 1.254, 0.6197, 1.254, 0.6197, 0.3115, 0.8412, 0.3121, 0.6197, 1.254, 0.8412, 0.3121, 1.461, 0.3139, 1.529, 1.254, -0.6086, 1.13, -1.947, 1.13, -1.947, -0.2033, -0.6086, 1.13, -1.947, -0.2033, -0.6086, -0.2033, -1.947, 1.13, -0.6086, 1.13, -0.6086, -0.2033, -1.947, 1.13, -0.6086, -0.2033, -1.947, -0.2033, 0.4946, 1.13, -0.6086, 1.13, -0.6086, -0.2033, 0.4946, 1.13, -0.6086, -0.2033, 0.4946, -0.2033, -0.6086, 1.13, 0.4946, 1.13, 0.4946, -0.2033, -0.6086, 1.13, 0.4946, -0.2033, -0.6086, -0.2033, 2.589, 1.13, 1.856, 1.13, 1.856, -0.2033, 2.589, 1.13, 1.856, -0.2033, 2.589, -0.2033, 1.856, 1.13, 2.589, 1.13, 2.589, -0.2033, 1.856, 1.13, 2.589, -0.2033, 1.856, -0.2033, 1.424, 1.116, 1.097, 1.116, 1.097, -0.1713, 1.424, 1.116, 1.097, -0.1713, 1.424, -0.1713, -0.05345, 1.116, -0.3798, 1.116, -0.3798, -0.1713, -0.05345, 1.116, -0.3798, -0.1713, -0.05345, -0.1713, -0.3798, 1.116, 0.2214, 1.116, 0.2214, -0.1713, -0.3798, 1.116, 0.2214, -0.1713, -0.3798, -0.1713, 0.8226, 1.116, 1.424, 1.116, 1.424, -0.1713, 0.8226, 1.116, 1.424, -0.1713, 0.8226, -0.1713, 0.2214, 1.116, 0.519, 1.116, 0.2214, -0.1713, 0.519, 1.116, 0.519, -0.1713, 0.2214, -0.1713, 0.519, 1.116, 0.8226, 1.116, 0.8226, -0.1713, 0.519, 1.116, 0.8226, -0.1713, 0.519, -0.1713, 1.209, 1.13, 1.856, 1.13, 1.856, -0.2033, 1.209, 1.13, 1.856, -0.2033, 1.209, -0.2033, 0.4946, 1.13, 1.209, 1.13, 1.209, -0.2033, 0.4946, 1.13, 1.209, -0.2033, 0.4946, -0.2033, 1.856, 1.13, 1.209, 1.13, 1.209, -0.2033, 1.856, 1.13, 1.209, -0.2033, 1.856, -0.2033, 1.209, 1.13, 0.4946, 1.13, 0.4946, -0.2033, 1.209, 1.13, 0.4946, -0.2033, 1.209, -0.2033, 3.425, 1.116, 2.7, 1.116, 2.7, -0.1713, 3.425, 1.116, 2.7, -0.1713, 3.425, -0.1713, 3.816, 1.116, 3.425, 1.116, 3.425, -0.1713, 3.816, 1.116, 3.425, -0.1713, 3.816, -0.1713, 2.7, 1.116, 3.425, 1.116, 3.425, -0.1713, 2.7, 1.116, 3.425, -0.1713, 2.7, -0.1713, 3.425, 1.116, 3.816, 1.116, 3.816, -0.1713, 3.425, 1.116, 3.816, -0.1713, 3.425, -0.1713, -1.682, 1.116, -2.394, 1.116, -2.394, -0.1713, -1.682, 1.116, -2.394, -0.1713, -1.682, -0.1713, -2.394, 1.116, -2.722, 1.116, -2.722, -0.1713, -2.394, 1.116, -2.722, -0.1713, -2.394, -0.1713, -2.394, 1.116, -1.682, 1.116, -2.394, -0.1713, -1.682, 1.116, -1.682, -0.1713, -2.394, -0.1713, -2.722, 1.116, -2.394, 1.116, -2.722, -0.1713, -2.394, 1.116, -2.394, -0.1713, -2.722, -0.1713, 2.362, 1.116, 2.7, 1.116, 2.362, -0.1713, 2.7, 1.116, 2.7, -0.1713, 2.362, -0.1713, 2.7, 1.116, 2.362, 1.116, 2.362, -0.1713, 2.7, 1.116, 2.362, -0.1713, 2.7, -0.1713, -1.682, 1.116, -1.376, 1.116, -1.682, -0.1713, -1.376, 1.116, -1.376, -0.1713, -1.682, -0.1713, -1.376, 1.116, -1.682, 1.116, -1.682, -0.1713, -1.376, 1.116, -1.682, -0.1713, -1.376, -0.1713, 1.424, 1.116, 1.879, 1.116, 1.879, -0.1713, 1.424, 1.116, 1.879, -0.1713, 1.424, -0.1713, 1.879, 1.116, 2.362, 1.116, 2.362, -0.1713, 1.879, 1.116, 2.362, -0.1713, 1.879, -0.1713, 1.879, 1.116, 1.424, 1.116, 1.424, -0.1713, 1.879, 1.116, 1.424, -0.1713, 1.879, -0.1713, 2.362, 1.116, 1.879, 1.116, 2.362, -0.1713, 1.879, 1.116, 1.879, -0.1713, 2.362, -0.1713, -0.8979, 1.116, -0.3798, 1.116, -0.3798, -0.1713, -0.8979, 1.116, -0.3798, -0.1713, -0.8979, -0.1713, -1.376, 1.116, -0.8979, 1.116, -0.8979, -0.1713, -1.376, 1.116, -0.8979, -0.1713, -1.376, -0.1713, -0.3798, 1.116, -0.8979, 1.116, -0.3798, -0.1713, -0.8979, 1.116, -0.8979, -0.1713, -0.3798, -0.1713, -0.8979, 1.116, -1.376, 1.116, -0.8979, -0.1713, -1.376, 1.116, -1.376, -0.1713, -0.8979, -0.1713, 0.3601, 1.116, -0.05345, 1.116, -0.05345, -0.1713, -0.05345, -0.1713, 0.3601, -0.1713, 0.3601, 1.116, 0.3601, 1.116, 0.3601, -0.1713, 0.519, 1.116, 0.519, 1.116, 0.3601, -0.1713, 0.519, -0.1713, 1.097, 1.116, 0.6867, 1.116, 0.6867, -0.1713, 1.097, 1.116, 0.6867, -0.1713, 1.097, -0.1713, 0.6867, 1.116, 0.519, 1.116, 0.519, -0.1713, 0.6867, 1.116, 0.519, -0.1713, 0.6867, -0.1713, 0.8506, -0.313, 1.416, -0.313, 0.8412, 0.3121, 1.416, -0.313, 1.461, 0.3139, 0.8412, 0.3121, -1.223, 0.6369, -0.5891, 0.6369, -0.5891, -0.7547, -3.452, 0.6369, -3.452, 1.904, -3.443, 1.904, -3.452, 0.6369, -3.443, 1.904, -3.279, 0.6369, -3.452, -0.7547, -3.452, 0.6369, -3.279, 0.6369, -3.452, -0.7547, -3.279, 0.6369, -3.052, -0.7547, -3.279, 0.6369, -3.443, 1.904, -2.182, 1.904, -3.279, 0.6369, -2.182, 1.904, -2.182, 0.6369, -3.052, -0.7547, -3.279, 0.6369, -2.182, 0.6369, -3.052, -0.7547, -2.182, 0.6369, -2.182, -0.7547, -3.351, 0.6413, -3.351, -0.6301, -3.193, 0.6413, -3.351, -0.6301, -2.986, -0.6301, -3.193, 0.6413, -3.351, 1.799, -3.351, 0.6413, -3.343, 1.799, -3.351, 0.6413, -3.193, 0.6413, -3.343, 1.799, -3.193, 0.6413, -2.986, -0.6301, -2.19, 0.6413, -2.986, -0.6301, -2.19, -0.6301, -2.19, 0.6413, -3.343, 1.799, -3.193, 0.6413, -2.19, 1.799, -3.193, 0.6413, -2.19, 0.6413, -2.19, 1.799, 4.541, 0.6369, 4.541, -0.7547, 4.333, 0.6369, 4.541, -0.7547, 4.063, -0.7547, 4.333, 0.6369, 4.541, 1.904, 4.541, 0.6369, 4.529, 1.904, 4.541, 0.6369, 4.333, 0.6369, 4.529, 1.904, 4.333, 0.6369, 4.063, -0.7547, 3.176, 0.6369, 4.063, -0.7547, 3.176, -0.7547, 3.176, 0.6369, 4.529, 1.904, 4.333, 0.6369, 3.176, 1.904, 4.333, 0.6369, 3.176, 0.6369, 3.176, 1.904, 3.952, 0.6413, 3.952, 1.799, 3.941, 1.799, 3.952, 0.6413, 3.941, 1.799, 3.762, 0.6413, 3.952, -0.6301, 3.952, 0.6413, 3.762, 0.6413, 3.952, -0.6301, 3.762, 0.6413, 3.515, -0.6301, 3.762, 0.6413, 3.941, 1.799, 2.705, 1.799, 3.762, 0.6413, 2.705, 1.799, 2.705, 0.6413, 3.515, -0.6301, 3.762, 0.6413, 2.705, 0.6413, 3.515, -0.6301, 2.705, 0.6413, 2.705, -0.6301, 0.4953, 0.6571, 0.4953, -0.6484, 1.287, 0.6571, 0.4953, -0.6484, 1.287, -0.6484, 1.287, 0.6571, 0.4953, 1.846, 0.4953, 0.6571, 1.287, 1.846, 0.4953, 0.6571, 1.287, 0.6571, 1.287, 1.846, 1.287, 0.6571, 1.287, -0.6484, 2.003, 0.6571, 1.287, -0.6484, 2.003, -0.6484, 2.003, 0.6571, 1.287, 1.846, 1.287, 0.6571, 2.003, 1.846, 1.287, 0.6571, 2.003, 0.6571, 2.003, 1.846, 0.4953, 0.6571, 0.4953, 1.846, 1.287, 1.846, 0.4953, 0.6571, 1.287, 1.846, 1.287, 0.6571, 0.4953, -0.6484, 0.4953, 0.6571, 1.287, -0.6484, 0.4953, 0.6571, 1.287, 0.6571, 1.287, -0.6484, 1.287, 0.6571, 1.287, 1.846, 2.003, 0.6571, 1.287, 1.846, 2.003, 1.846, 2.003, 0.6571, 1.287, -0.6484, 1.287, 0.6571, 2.003, -0.6484, 1.287, 0.6571, 2.003, 0.6571, 2.003, -0.6484, 0.881, 0.6369, 0.881, -0.7547, 0.5098, -0.7547, 0.881, 0.6369, 0.5098, -0.7547, 0.5098, 0.6369, 0.881, 1.904, 0.881, 0.6369, 0.5098, 0.6369, 0.881, 1.904, 0.5098, 0.6369, 0.5098, 1.904, 0.5098, 0.6369, 0.5098, -0.7547, 0.1459, -0.7547, 0.5098, 0.6369, 0.1459, -0.7547, 0.1459, 0.6369, 0.5098, 1.904, 0.5098, 0.6369, 0.1459, 0.6369, 0.5098, 1.904, 0.1459, 0.6369, 0.1459, 1.904, 1.616, 0.6369, 1.616, -0.7547, 0.881, -0.7547, 1.616, 0.6369, 0.881, -0.7547, 0.881, 0.6369, 1.616, 1.904, 1.616, 0.6369, 0.881, 0.6369, 1.616, 1.904, 0.881, 0.6369, 0.881, 1.904, 0.1459, 0.6369, 0.1459, -0.7547, -0.5891, 0.6369, 0.1459, -0.7547, -0.5891, -0.7547, -0.5891, 0.6369, 0.1459, 1.904, 0.1459, 0.6369, -0.5891, 0.6369, 0.1459, 1.904, -0.5891, 0.6369, -0.5891, 1.904, -0.743, 1.471, -0.743, 0.08749, -0.3277, 1.471, -0.743, 0.08749, -0.3277, 0.08749, -0.3277, 1.471, 1.553, 0.08749, 1.553, 1.471, 1.137, 1.471, 1.553, 0.08749, 1.137, 1.471, 1.137, 0.08749, 2.003, 0.6571, 2.003, 1.846, 2.815, 1.846, 2.003, 0.6571, 2.815, 1.846, 2.815, 0.6571, 2.003, -0.6484, 2.003, 0.6571, 2.815, -0.6484, 2.003, 0.6571, 2.815, 0.6571, 2.815, -0.6484, 2.003, 0.6571, 2.003, -0.6484, 2.815, 0.6571, 2.003, -0.6484, 2.815, -0.6484, 2.815, 0.6571, 2.003, 1.846, 2.003, 0.6571, 2.815, 1.846, 2.003, 0.6571, 2.815, 0.6571, 2.815, 1.846, -0.7262, 0.6571, -0.7262, 1.846, 0.4953, 0.6571, -0.7262, 1.846, 0.4953, 1.846, 0.4953, 0.6571, -0.7262, -0.6484, -0.7262, 0.6571, 0.4953, 0.6571, -0.7262, -0.6484, 0.4953, 0.6571, 0.4953, -0.6484, -0.7262, 0.6571, -0.7262, -0.6484, 0.4953, 0.6571, -0.7262, -0.6484, 0.4953, -0.6484, 0.4953, 0.6571, -0.7262, 1.846, -0.7262, 0.6571, 0.4953, 1.846, -0.7262, 0.6571, 0.4953, 0.6571, 0.4953, 1.846, -2.208, 0.6571, -2.208, 1.846, -0.7262, 1.846, -2.208, 0.6571, -0.7262, 1.846, -0.7262, 0.6571, -2.208, -0.6484, -2.208, 0.6571, -0.7262, 0.6571, -2.208, -0.6484, -0.7262, 0.6571, -0.7262, -0.6484, -2.208, 0.6571, -2.208, -0.6484, -0.7262, 0.6571, -2.208, -0.6484, -0.7262, -0.6484, -0.7262, 0.6571, -2.208, 1.846, -2.208, 0.6571, -0.7262, 1.846, -2.208, 0.6571, -0.7262, 0.6571, -0.7262, 1.846, 1.4, 0.9024, 2.057, 0.9303, 1.4, 0.9443, 2.057, 0.9303, 2.057, 0.9443, 1.4, 0.9443, 0.6741, 0.3671, 1.4, 0.9024, 0.6741, 0.9443, 1.4, 0.9024, 1.4, 0.9443, 0.6741, 0.9443, 1.4, 0.9024, 0.6741, 0.3671, 0.6741, 0.9443, 1.4, 0.9024, 0.6741, 0.9443, 1.4, 0.9443, 2.057, 0.9074, 1.4, 0.9024, 1.4, 0.9443, 2.057, 0.9074, 1.4, 0.9443, 2.057, 0.9443, 0.4573, 0.1654, 0.982, 0.1654, 0.982, 1.212, 0.4573, 0.1654, 0.982, 1.212, 0.4573, 1.212, -0.05696, 0.1654, 0.4573, 0.1654, 0.4573, 1.212, -0.05696, 0.1654, 0.4573, 1.212, -0.05696, 1.212, 0.4573, 0.9145, -0.05696, 0.6266, -0.05696, 1.212, 0.4573, 0.9145, -0.05696, 1.212, 0.4573, 1.212, 0.982, 0.6266, 0.4573, 0.9145, 0.982, 1.212, 0.4573, 0.9145, 0.4573, 1.212, 0.982, 1.212, 0.6837, -0.2554, 0.3062, -0.2554, 0.3062, 1.161, 0.6837, -0.2554, 0.3062, 1.161, 0.6837, 1.373, 1.069, -0.2554, 0.6837, -0.2554, 1.069, 1.161, 0.6837, -0.2554, 0.6837, 1.373, 1.069, 1.161, 0.4861, 0.5004, 1.332, 0.1813, 1.332, 0.9054, 0.4861, 0.5004, 1.332, 0.9054, 0.4861, 0.9054, 1.336, 0.244, 0.3687, 0.6089, 1.336, 1.072, 0.3687, 0.6089, 0.3687, 1.072, 1.336, 1.072, 0.1126, 0.8264, 0.1126, 0.7329, -0.6545, 0.8264, 0.1126, 0.7329, -0.6545, 0.7329, -0.6545, 0.8264, 0.1126, 0.5376, -0.6545, 0.5376, 0.1126, 2.497, -0.6545, 0.5376, -0.6545, 2.497, 0.1126, 2.497, 0.5376, 0.8264, 0.5376, 0.7329, 2.497, 0.7329, 2.497, 0.7329, 2.497, 0.8264, 0.5376, 0.8264, 0.5376, 0.7329, 0.5376, 0.8264, 2.497, 0.8264, 0.5376, 0.7329, 2.497, 0.8264, 2.497, 0.7329, 1.113, 0.5376, 1.113, 2.497, 0.3455, 0.5376, 0.3455, 0.5376, 1.113, 2.497, 0.3455, 2.497, 0.1126, 0.7329, 0.1126, 0.8264, -0.6545, 0.8264, 0.1126, 0.7329, -0.6545, 0.8264, -0.6545, 0.7329, 0.3455, 0.7706, 1.113, 0.7706, 0.3455, -1.057, 1.113, 0.7706, 1.113, -1.057, 0.3455, -1.057, 0.7706, 0.7329, 0.7706, 0.8264, -1.057, 0.8264, 0.7706, 0.7329, -1.057, 0.8264, -1.057, 0.7329, 0.7706, 0.8264, 0.7706, 0.7329, -1.057, 0.8264, 0.7706, 0.7329, -1.057, 0.7329, -1.057, 0.8264, 0.1126, 0.7706, -0.6545, 0.7706, -0.6545, -1.057, 0.1126, 0.7706, -0.6545, -1.057, 0.1126, -1.057, 0.1126, 0.9822, 0.1126, 0.8264, -0.6545, 0.8264, 0.1126, 0.9822, -0.6545, 0.8264, -0.6545, 0.9822, 0.7706, 0.8264, 0.7706, 0.9822, 1.538, 0.9822, 0.7706, 0.8264, 1.538, 0.9822, 1.538, 0.8264, 0.7706, 0.7329, 0.7706, 0.8264, 1.538, 0.7329, 0.7706, 0.8264, 1.538, 0.8264, 1.538, 0.7329, 0.1126, 0.8264, 0.1126, 0.9822, -0.6545, 0.8264, 0.1126, 0.9822, -0.6545, 0.9822, -0.6545, 0.8264, 0.5376, 0.8264, 0.5376, 0.9822, -0.2294, 0.9822, 0.5376, 0.8264, -0.2294, 0.9822, -0.2294, 0.8264, 0.5376, 0.7329, 0.5376, 0.8264, -0.2294, 0.8264, 0.5376, 0.7329, -0.2294, 0.8264, -0.2294, 0.7329, 0.1126, 0.7329, 0.1126, 0.2151, -0.6545, 0.2151, 0.1126, 0.7329, -0.6545, 0.2151, -0.6545, 0.7329, 0.7706, 0.2151, 0.7706, 0.7329, 1.538, 0.7329, 0.7706, 0.2151, 1.538, 0.7329, 1.538, 0.2151, 0.1126, 0.2151, 0.1126, 0.7329, -0.6545, 0.2151, 0.1126, 0.7329, -0.6545, 0.7329, -0.6545, 0.2151, 0.5376, 0.2151, 0.5376, 0.7329, -0.2294, 0.2151, 0.5376, 0.7329, -0.2294, 0.7329, -0.2294, 0.2151, 0.1126, 0.5376, -0.6545, 0.5376, 0.1126, -0.2294, -0.6545, 0.5376, -0.6545, -0.2294, 0.1126, -0.2294, 0.1126, 0.5376, 0.1126, -0.2294, -0.6545, -0.2294, 0.1126, 0.5376, -0.6545, -0.2294, -0.6545, 0.5376, 0.8293, 0.6061, 0.8293, -0.2331, 0.5253, -0.2331, 0.8293, 0.6061, 0.5253, -0.2331, 0.5253, 0.6061, 0.7965, 0.6061, 0.7965, 1.445, 1.1, 1.445, 0.7965, 0.6061, 1.1, 1.445, 1.1, 0.6061, 0.8293, 0.6061, 0.8293, 1.445, 0.5253, 0.6061, 0.8293, 1.445, 0.5253, 1.445, 0.5253, 0.6061, 0.7965, 0.6061, 0.7965, 1.445, 0.4925, 0.6061, 0.7965, 1.445, 0.4925, 1.445, 0.4925, 0.6061, 0.8293, 0.2718, 0.5253, 0.2718, 0.8293, -0.5673, 0.5253, 0.2718, 0.5253, -0.5673, 0.8293, -0.5673, 0.8293, 0.2718, 0.8293, -0.5673, 0.5253, -0.5673, 0.8293, 0.2718, 0.5253, -0.5673, 0.5253, 0.2718, -3.755, 0.1013, 0.8782, -9.938, -10.31, -9.938, -3.755, 0.1013, -10.31, -9.938, -5.68, 0.1013, 0.1228, 0.1013, 4.756, 10.14, 6.681, 10.14, 0.1228, 0.1013, 6.681, 10.14, 11.31, 0.1013, 0.8782, 0.1013, -3.755, 10.14, -5.68, 10.14, 0.8782, 0.1013, -5.68, 10.14, -10.31, 0.1013, 1.275, 0.1013, -3.358, 10.14, -9.916, 0.1013, -3.358, 10.14, -5.283, 10.14, -9.916, 0.1013, -3.755, 0.2504, -5.68, 0.2504, -5.68, -1.675, -3.755, 0.2504, -5.68, -1.675, -3.755, -1.675, 0.8782, 4.883, 0.8782, -6.308, -10.31, -6.308, 0.8782, 4.883, -10.31, -6.308, -10.31, 4.883, 0.5409, 0.7325, 0.5409, -0.2675, 0.2941, -0.2675, 0.5409, 0.7325, 0.2941, -0.2675, 0.2941, 0.7325, 0.6034, 0.7325, 0.6034, 1.732, 0.8502, 1.732, 0.6034, 0.7325, 0.8502, 1.732, 0.8502, 0.7325, 0.5409, 0.7325, 0.5409, 1.732, 0.2941, 0.7325, 0.5409, 1.732, 0.2941, 1.732, 0.2941, 0.7325, 0.6034, 0.7325, 0.6034, 1.732, 0.3565, 0.7325, 0.6034, 1.732, 0.3565, 1.732, 0.3565, 0.7325, 0.5409, 0.6986, 0.2941, 0.6986, 0.5409, -0.3014, 0.2941, 0.6986, 0.2941, -0.3014, 0.5409, -0.3014, 0.5409, 0.6986, 0.5409, -0.3014, 0.2941, -0.3014, 0.5409, 0.6986, 0.2941, -0.3014, 0.2941, 0.6986, 0.2791, 0.7325, 0.2791, -0.2675, 0.06884, -0.2675, 0.2791, 0.7325, 0.06884, -0.2675, 0.06884, 0.7325, 0.4246, 0.7325, 0.4246, 1.733, 0.6349, 1.733, 0.4246, 0.7325, 0.6349, 1.733, 0.6349, 0.7325, 0.2791, 0.7325, 0.2791, 1.733, 0.06884, 0.7325, 0.2791, 1.733, 0.06884, 1.733, 0.06884, 0.7325, 0.4246, 0.7325, 0.4246, 1.733, 0.2144, 0.7325, 0.4246, 1.733, 0.2144, 1.733, 0.2144, 0.7325, 0.2791, 0.6981, 0.06884, 0.6981, 0.2791, -0.3019, 0.06884, 0.6981, 0.06884, -0.3019, 0.2791, -0.3019, 0.2791, 0.6981, 0.2791, -0.3019, 0.06884, -0.3019, 0.2791, 0.6981, 0.06884, -0.3019, 0.06884, 0.6981])
me_founders.materials.append(mat_none_brick_png)
me_founders.materials.append(mat_null)
me_founders.materials.append(mat_none_brickwithwindow)
me_founders.materials.append(mat_none_shingledroof_jpg)
me_founders.materials.append(mat_none_white_tga)
me_founders.use_remesh_preserve_volume = False
me_founders.use_remesh_preserve_attributes = False
me_founders.use_mirror_vertex_groups = False
me_founders.update()

# ---- objects
ob_hemi = bpy.data.objects.new('Hemi', light_hemi)
ob_founders = bpy.data.objects.new('Founders', me_founders)
ob_lamp = bpy.data.objects.new('Lamp', light_lamp)
ob_camera = bpy.data.objects.new('Camera', cam_camera)

# ---- transforms, parenting, visibility, modifiers, constraints
ob_hemi.location = (2.935e-07, 2.201e-06, 13.0)
ob_hemi.lineart.crease_threshold = 0.0
ob_founders.location = (0.0, 0.0, 0.0)
ob_founders.lineart.crease_threshold = 0.0
ob_lamp.location = (4.076, 1.005, 5.904)
ob_lamp.rotation_euler = (0.6503, 0.05522, 1.866)
ob_lamp.lock_rotations_4d = False
ob_lamp.empty_display_type = 'ARROWS'
ob_lamp.color = (0.0, 0.0, 0.0, 0.0)
ob_lamp.lineart.crease_threshold = 0.0
ob_camera.location = (7.481, -6.508, 5.344)
ob_camera.rotation_euler = (1.109, 0.01082, 0.8149)
ob_camera.lock_rotations_4d = False
ob_camera.empty_display_type = 'ARROWS'
ob_camera.color = (0.0, 0.0, 0.0, 0.0)
ob_camera.display_type = 'WIRE'
ob_camera.lineart.crease_threshold = 0.0

# ---- collection membership
col_collection_1.objects.link(ob_hemi)
col_collection_1.objects.link(ob_founders)
col_collection_1.objects.link(ob_lamp)
col_collection_1.objects.link(ob_camera)

# ---- scene / render settings (as saved in the file)
scene.camera = ob_camera
scene.frame_start = 1; scene.frame_end = 250; scene.frame_set(1)
scene.render.engine = 'BLENDER_EEVEE_NEXT'
scene.render.image_settings.color_mode = 'RGB'
scene.render.image_settings.compression = 90
scene.render.resolution_percentage = 50
scene.render.dither_intensity = 0.0
scene.render.bake_margin = 2
scene.render.bake_bias = 0.0
scene.cycles.use_denoising = False
scene.cycles.samples = 10
scene.cycles.sampling_pattern = 'TABULATED_SOBOL'
scene.cycles.light_sampling_threshold = 0.0
scene.cycles.use_adaptive_sampling = False
scene.cycles.use_light_tree = False
scene.cycles.blur_glossy = 0.0
scene.cycles.volume_bounces = 1
scene.cycles.pixel_filter_type = 'GAUSSIAN'
scene.cycles.sample_clamp_indirect = 0.0
scene.view_settings.view_transform = 'Standard'
bpy.context.view_layer.update()

